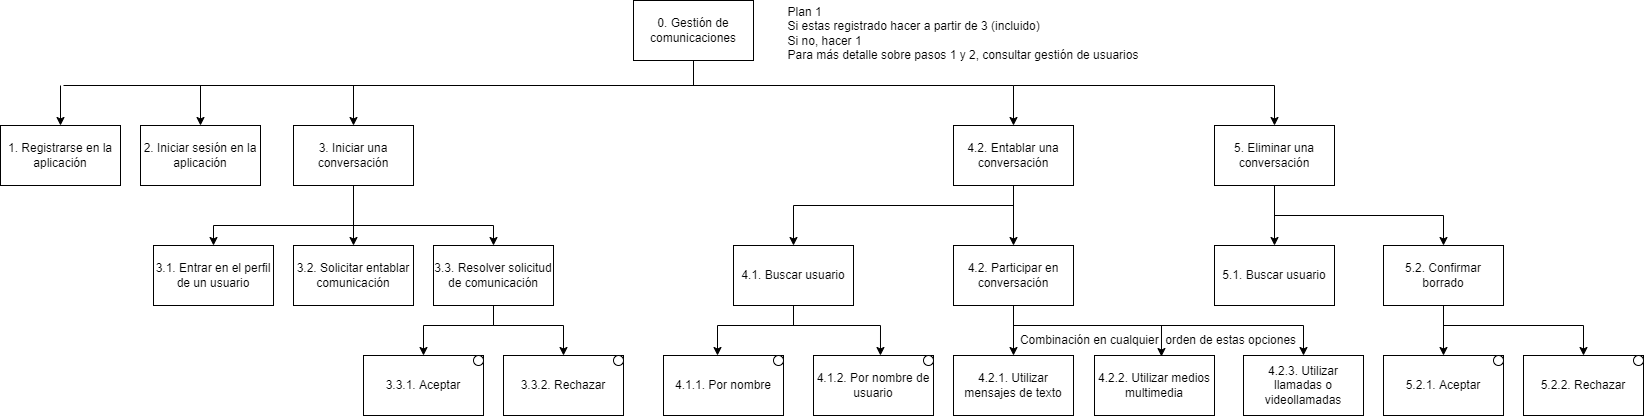

The diagram above was exported from draw.io. Its source (the exported page's mxGraphModel, read from the mxfile embedded in the PNG):
<mxGraphModel dx="818" dy="820" grid="1" gridSize="10" guides="1" tooltips="1" connect="1" arrows="1" fold="1" page="1" pageScale="1" pageWidth="827" pageHeight="1169" math="0" shadow="0">
  <root>
    <mxCell id="0" />
    <mxCell id="1" parent="0" />
    <mxCell id="9rWM3oT7YSVxEMy_Krll-1" value="0. Gestión de comunicaciones" style="rounded=0;whiteSpace=wrap;html=1;" parent="1" vertex="1">
      <mxGeometry x="660" y="35" width="120" height="60" as="geometry" />
    </mxCell>
    <mxCell id="4zw0uW9tV19JgVEZrp53-6" value="3. Iniciar una conversación" style="rounded=0;whiteSpace=wrap;html=1;" parent="1" vertex="1">
      <mxGeometry x="320" y="160" width="120" height="60" as="geometry" />
    </mxCell>
    <mxCell id="4zw0uW9tV19JgVEZrp53-7" value="3.1. Entrar en el perfil de un usuario" style="rounded=0;whiteSpace=wrap;html=1;" parent="1" vertex="1">
      <mxGeometry x="180" y="280" width="120" height="60" as="geometry" />
    </mxCell>
    <mxCell id="4zw0uW9tV19JgVEZrp53-8" value="3.2. Solicitar entablar comunicación" style="rounded=0;whiteSpace=wrap;html=1;" parent="1" vertex="1">
      <mxGeometry x="320" y="280" width="120" height="60" as="geometry" />
    </mxCell>
    <mxCell id="4zw0uW9tV19JgVEZrp53-9" value="1. Registrarse en la aplicación" style="rounded=0;whiteSpace=wrap;html=1;" parent="1" vertex="1">
      <mxGeometry x="27" y="160" width="120" height="60" as="geometry" />
    </mxCell>
    <mxCell id="4zw0uW9tV19JgVEZrp53-10" value="2. Iniciar sesión en la aplicación" style="rounded=0;whiteSpace=wrap;html=1;" parent="1" vertex="1">
      <mxGeometry x="167" y="160" width="120" height="60" as="geometry" />
    </mxCell>
    <mxCell id="4zw0uW9tV19JgVEZrp53-12" value="3.3. Resolver solicitud de comunicación" style="rounded=0;whiteSpace=wrap;html=1;" parent="1" vertex="1">
      <mxGeometry x="460" y="280" width="120" height="60" as="geometry" />
    </mxCell>
    <mxCell id="4zw0uW9tV19JgVEZrp53-13" value="3.3.1. Aceptar" style="rounded=0;whiteSpace=wrap;html=1;" parent="1" vertex="1">
      <mxGeometry x="390" y="390" width="120" height="60" as="geometry" />
    </mxCell>
    <mxCell id="4zw0uW9tV19JgVEZrp53-14" value="3.3.2. Rechazar" style="rounded=0;whiteSpace=wrap;html=1;" parent="1" vertex="1">
      <mxGeometry x="530" y="390" width="120" height="60" as="geometry" />
    </mxCell>
    <mxCell id="4zw0uW9tV19JgVEZrp53-15" value="" style="endArrow=classic;html=1;rounded=0;entryX=0.5;entryY=0;entryDx=0;entryDy=0;" parent="1" target="4zw0uW9tV19JgVEZrp53-7" edge="1">
      <mxGeometry width="50" height="50" relative="1" as="geometry">
        <mxPoint x="240" y="260" as="sourcePoint" />
        <mxPoint x="720" y="380" as="targetPoint" />
      </mxGeometry>
    </mxCell>
    <mxCell id="4zw0uW9tV19JgVEZrp53-16" value="" style="endArrow=classic;html=1;rounded=0;entryX=0.5;entryY=0;entryDx=0;entryDy=0;" parent="1" target="4zw0uW9tV19JgVEZrp53-8" edge="1">
      <mxGeometry width="50" height="50" relative="1" as="geometry">
        <mxPoint x="380" y="260" as="sourcePoint" />
        <mxPoint x="250" y="290" as="targetPoint" />
      </mxGeometry>
    </mxCell>
    <mxCell id="4zw0uW9tV19JgVEZrp53-17" value="" style="endArrow=classic;html=1;rounded=0;entryX=0.5;entryY=0;entryDx=0;entryDy=0;" parent="1" target="4zw0uW9tV19JgVEZrp53-12" edge="1">
      <mxGeometry width="50" height="50" relative="1" as="geometry">
        <mxPoint x="520" y="260" as="sourcePoint" />
        <mxPoint x="390" y="290" as="targetPoint" />
      </mxGeometry>
    </mxCell>
    <mxCell id="4zw0uW9tV19JgVEZrp53-18" value="" style="endArrow=none;html=1;rounded=0;" parent="1" edge="1">
      <mxGeometry width="50" height="50" relative="1" as="geometry">
        <mxPoint x="520" y="260" as="sourcePoint" />
        <mxPoint x="240" y="260" as="targetPoint" />
      </mxGeometry>
    </mxCell>
    <mxCell id="4zw0uW9tV19JgVEZrp53-19" value="" style="endArrow=none;html=1;rounded=0;entryX=0.5;entryY=1;entryDx=0;entryDy=0;" parent="1" target="4zw0uW9tV19JgVEZrp53-6" edge="1">
      <mxGeometry width="50" height="50" relative="1" as="geometry">
        <mxPoint x="380" y="260" as="sourcePoint" />
        <mxPoint x="720" y="380" as="targetPoint" />
      </mxGeometry>
    </mxCell>
    <mxCell id="4zw0uW9tV19JgVEZrp53-20" value="" style="endArrow=classic;html=1;rounded=0;entryX=0.5;entryY=0;entryDx=0;entryDy=0;exitX=0.5;exitY=1;exitDx=0;exitDy=0;" parent="1" source="4zw0uW9tV19JgVEZrp53-12" target="4zw0uW9tV19JgVEZrp53-13" edge="1">
      <mxGeometry width="50" height="50" relative="1" as="geometry">
        <mxPoint x="670" y="430" as="sourcePoint" />
        <mxPoint x="720" y="380" as="targetPoint" />
        <Array as="points">
          <mxPoint x="520" y="360" />
          <mxPoint x="450" y="360" />
        </Array>
      </mxGeometry>
    </mxCell>
    <mxCell id="4zw0uW9tV19JgVEZrp53-21" value="" style="endArrow=classic;html=1;rounded=0;entryX=0.5;entryY=0;entryDx=0;entryDy=0;" parent="1" target="4zw0uW9tV19JgVEZrp53-14" edge="1">
      <mxGeometry width="50" height="50" relative="1" as="geometry">
        <mxPoint x="520" y="340" as="sourcePoint" />
        <mxPoint x="720" y="380" as="targetPoint" />
        <Array as="points">
          <mxPoint x="520" y="360" />
          <mxPoint x="590" y="360" />
        </Array>
      </mxGeometry>
    </mxCell>
    <mxCell id="4zw0uW9tV19JgVEZrp53-22" value="4.2. Participar en conversación" style="rounded=0;whiteSpace=wrap;html=1;" parent="1" vertex="1">
      <mxGeometry x="980" y="280" width="120" height="60" as="geometry" />
    </mxCell>
    <mxCell id="4zw0uW9tV19JgVEZrp53-52" style="edgeStyle=orthogonalEdgeStyle;rounded=0;orthogonalLoop=1;jettySize=auto;html=1;" parent="1" source="4zw0uW9tV19JgVEZrp53-24" edge="1">
      <mxGeometry relative="1" as="geometry">
        <mxPoint x="820" y="330" as="targetPoint" />
      </mxGeometry>
    </mxCell>
    <mxCell id="4zw0uW9tV19JgVEZrp53-24" value="4.1. Buscar usuario" style="rounded=0;whiteSpace=wrap;html=1;" parent="1" vertex="1">
      <mxGeometry x="760" y="280" width="120" height="60" as="geometry" />
    </mxCell>
    <mxCell id="4zw0uW9tV19JgVEZrp53-25" value="4.2. Entablar una conversación" style="rounded=0;whiteSpace=wrap;html=1;" parent="1" vertex="1">
      <mxGeometry x="980" y="160" width="120" height="60" as="geometry" />
    </mxCell>
    <mxCell id="4zw0uW9tV19JgVEZrp53-26" value="4.1.1. Por nombre" style="rounded=0;whiteSpace=wrap;html=1;" parent="1" vertex="1">
      <mxGeometry x="690" y="390" width="120" height="60" as="geometry" />
    </mxCell>
    <mxCell id="4zw0uW9tV19JgVEZrp53-27" value="4.1.2. Por nombre de usuario" style="rounded=0;whiteSpace=wrap;html=1;" parent="1" vertex="1">
      <mxGeometry x="840" y="390" width="120" height="60" as="geometry" />
    </mxCell>
    <mxCell id="4zw0uW9tV19JgVEZrp53-28" value="5. Eliminar una conversación" style="rounded=0;whiteSpace=wrap;html=1;" parent="1" vertex="1">
      <mxGeometry x="1241" y="160" width="120" height="60" as="geometry" />
    </mxCell>
    <mxCell id="4zw0uW9tV19JgVEZrp53-29" value="4.2.1. Utilizar mensajes de texto" style="rounded=0;whiteSpace=wrap;html=1;" parent="1" vertex="1">
      <mxGeometry x="980" y="390" width="120" height="60" as="geometry" />
    </mxCell>
    <mxCell id="4zw0uW9tV19JgVEZrp53-30" value="" style="endArrow=classic;html=1;rounded=0;entryX=0.5;entryY=0;entryDx=0;entryDy=0;" parent="1" target="4zw0uW9tV19JgVEZrp53-25" edge="1">
      <mxGeometry width="50" height="50" relative="1" as="geometry">
        <mxPoint x="90" y="120" as="sourcePoint" />
        <mxPoint x="910" y="350" as="targetPoint" />
        <Array as="points">
          <mxPoint x="1040" y="120" />
        </Array>
      </mxGeometry>
    </mxCell>
    <mxCell id="4zw0uW9tV19JgVEZrp53-31" value="4.2.2. Utilizar medios multimedia" style="rounded=0;whiteSpace=wrap;html=1;" parent="1" vertex="1">
      <mxGeometry x="1121" y="390" width="120" height="60" as="geometry" />
    </mxCell>
    <mxCell id="4zw0uW9tV19JgVEZrp53-32" value="4.2.3. Utilizar llamadas o videollamadas" style="rounded=0;whiteSpace=wrap;html=1;" parent="1" vertex="1">
      <mxGeometry x="1270" y="390" width="120" height="60" as="geometry" />
    </mxCell>
    <mxCell id="4zw0uW9tV19JgVEZrp53-33" value="" style="endArrow=classic;html=1;rounded=0;entryX=0.5;entryY=0;entryDx=0;entryDy=0;exitX=0.5;exitY=1;exitDx=0;exitDy=0;" parent="1" source="4zw0uW9tV19JgVEZrp53-22" target="4zw0uW9tV19JgVEZrp53-29" edge="1">
      <mxGeometry width="50" height="50" relative="1" as="geometry">
        <mxPoint x="860" y="380" as="sourcePoint" />
        <mxPoint x="910" y="330" as="targetPoint" />
      </mxGeometry>
    </mxCell>
    <mxCell id="4zw0uW9tV19JgVEZrp53-34" value="" style="endArrow=classic;html=1;rounded=0;entryX=0.558;entryY=0.017;entryDx=0;entryDy=0;entryPerimeter=0;" parent="1" target="4zw0uW9tV19JgVEZrp53-31" edge="1">
      <mxGeometry width="50" height="50" relative="1" as="geometry">
        <mxPoint x="1040" y="340" as="sourcePoint" />
        <mxPoint x="910" y="330" as="targetPoint" />
        <Array as="points">
          <mxPoint x="1040" y="360" />
          <mxPoint x="1188" y="360" />
        </Array>
      </mxGeometry>
    </mxCell>
    <mxCell id="4zw0uW9tV19JgVEZrp53-36" value="5.1. Buscar usuario" style="rounded=0;whiteSpace=wrap;html=1;" parent="1" vertex="1">
      <mxGeometry x="1241" y="280" width="120" height="60" as="geometry" />
    </mxCell>
    <mxCell id="4zw0uW9tV19JgVEZrp53-37" value="5.2. Confirmar borrado" style="rounded=0;whiteSpace=wrap;html=1;" parent="1" vertex="1">
      <mxGeometry x="1410" y="280" width="120" height="60" as="geometry" />
    </mxCell>
    <mxCell id="4zw0uW9tV19JgVEZrp53-38" value="" style="endArrow=classic;html=1;rounded=0;entryX=0.5;entryY=0;entryDx=0;entryDy=0;exitX=0.5;exitY=1;exitDx=0;exitDy=0;" parent="1" source="4zw0uW9tV19JgVEZrp53-25" target="4zw0uW9tV19JgVEZrp53-22" edge="1">
      <mxGeometry width="50" height="50" relative="1" as="geometry">
        <mxPoint x="860" y="370" as="sourcePoint" />
        <mxPoint x="910" y="320" as="targetPoint" />
      </mxGeometry>
    </mxCell>
    <mxCell id="4zw0uW9tV19JgVEZrp53-39" value="" style="endArrow=classic;html=1;rounded=0;entryX=0.5;entryY=0;entryDx=0;entryDy=0;exitX=0.5;exitY=1;exitDx=0;exitDy=0;" parent="1" source="4zw0uW9tV19JgVEZrp53-25" target="4zw0uW9tV19JgVEZrp53-24" edge="1">
      <mxGeometry width="50" height="50" relative="1" as="geometry">
        <mxPoint x="860" y="370" as="sourcePoint" />
        <mxPoint x="910" y="320" as="targetPoint" />
        <Array as="points">
          <mxPoint x="1040" y="240" />
          <mxPoint x="820" y="240" />
        </Array>
      </mxGeometry>
    </mxCell>
    <mxCell id="4zw0uW9tV19JgVEZrp53-40" value="" style="endArrow=classic;html=1;rounded=0;entryX=0.45;entryY=0;entryDx=0;entryDy=0;entryPerimeter=0;exitX=0.5;exitY=1;exitDx=0;exitDy=0;" parent="1" source="4zw0uW9tV19JgVEZrp53-24" target="4zw0uW9tV19JgVEZrp53-26" edge="1">
      <mxGeometry width="50" height="50" relative="1" as="geometry">
        <mxPoint x="860" y="370" as="sourcePoint" />
        <mxPoint x="910" y="320" as="targetPoint" />
        <Array as="points">
          <mxPoint x="820" y="360" />
          <mxPoint x="744" y="360" />
        </Array>
      </mxGeometry>
    </mxCell>
    <mxCell id="4zw0uW9tV19JgVEZrp53-41" value="" style="endArrow=classic;html=1;rounded=0;entryX=0.558;entryY=0;entryDx=0;entryDy=0;entryPerimeter=0;exitX=0.5;exitY=1;exitDx=0;exitDy=0;" parent="1" source="4zw0uW9tV19JgVEZrp53-24" target="4zw0uW9tV19JgVEZrp53-27" edge="1">
      <mxGeometry width="50" height="50" relative="1" as="geometry">
        <mxPoint x="860" y="370" as="sourcePoint" />
        <mxPoint x="910" y="320" as="targetPoint" />
        <Array as="points">
          <mxPoint x="820" y="360" />
          <mxPoint x="907" y="360" />
        </Array>
      </mxGeometry>
    </mxCell>
    <mxCell id="4zw0uW9tV19JgVEZrp53-42" value="" style="endArrow=classic;html=1;rounded=0;entryX=0.5;entryY=0;entryDx=0;entryDy=0;" parent="1" target="4zw0uW9tV19JgVEZrp53-28" edge="1">
      <mxGeometry width="50" height="50" relative="1" as="geometry">
        <mxPoint x="1040" y="120" as="sourcePoint" />
        <mxPoint x="1160" y="320" as="targetPoint" />
        <Array as="points">
          <mxPoint x="1301" y="120" />
        </Array>
      </mxGeometry>
    </mxCell>
    <mxCell id="4zw0uW9tV19JgVEZrp53-43" value="" style="endArrow=classic;html=1;rounded=0;entryX=0.5;entryY=0;entryDx=0;entryDy=0;exitX=0.5;exitY=1;exitDx=0;exitDy=0;" parent="1" source="4zw0uW9tV19JgVEZrp53-28" target="4zw0uW9tV19JgVEZrp53-36" edge="1">
      <mxGeometry width="50" height="50" relative="1" as="geometry">
        <mxPoint x="1110" y="370" as="sourcePoint" />
        <mxPoint x="1160" y="320" as="targetPoint" />
      </mxGeometry>
    </mxCell>
    <mxCell id="4zw0uW9tV19JgVEZrp53-44" value="" style="endArrow=classic;html=1;rounded=0;entryX=0.5;entryY=0;entryDx=0;entryDy=0;exitX=0.5;exitY=1;exitDx=0;exitDy=0;" parent="1" source="4zw0uW9tV19JgVEZrp53-28" target="4zw0uW9tV19JgVEZrp53-37" edge="1">
      <mxGeometry width="50" height="50" relative="1" as="geometry">
        <mxPoint x="1110" y="370" as="sourcePoint" />
        <mxPoint x="1160" y="320" as="targetPoint" />
        <Array as="points">
          <mxPoint x="1301" y="250" />
          <mxPoint x="1470" y="250" />
        </Array>
      </mxGeometry>
    </mxCell>
    <mxCell id="4zw0uW9tV19JgVEZrp53-45" value="5.2.1. Aceptar" style="rounded=0;whiteSpace=wrap;html=1;" parent="1" vertex="1">
      <mxGeometry x="1410" y="390" width="120" height="60" as="geometry" />
    </mxCell>
    <mxCell id="4zw0uW9tV19JgVEZrp53-46" value="5.2.2. Rechazar" style="rounded=0;whiteSpace=wrap;html=1;" parent="1" vertex="1">
      <mxGeometry x="1550" y="390" width="120" height="60" as="geometry" />
    </mxCell>
    <mxCell id="4zw0uW9tV19JgVEZrp53-49" value="" style="endArrow=classic;html=1;rounded=0;entryX=0.5;entryY=0;entryDx=0;entryDy=0;exitX=0.5;exitY=1;exitDx=0;exitDy=0;" parent="1" source="4zw0uW9tV19JgVEZrp53-37" target="4zw0uW9tV19JgVEZrp53-45" edge="1">
      <mxGeometry width="50" height="50" relative="1" as="geometry">
        <mxPoint x="1110" y="370" as="sourcePoint" />
        <mxPoint x="1160" y="320" as="targetPoint" />
      </mxGeometry>
    </mxCell>
    <mxCell id="4zw0uW9tV19JgVEZrp53-50" value="" style="endArrow=classic;html=1;rounded=0;entryX=0.5;entryY=0;entryDx=0;entryDy=0;" parent="1" target="4zw0uW9tV19JgVEZrp53-6" edge="1">
      <mxGeometry width="50" height="50" relative="1" as="geometry">
        <mxPoint x="380" y="120" as="sourcePoint" />
        <mxPoint x="870" y="320" as="targetPoint" />
      </mxGeometry>
    </mxCell>
    <mxCell id="4zw0uW9tV19JgVEZrp53-53" value="" style="endArrow=classic;html=1;rounded=0;entryX=0.5;entryY=0;entryDx=0;entryDy=0;" parent="1" target="4zw0uW9tV19JgVEZrp53-10" edge="1">
      <mxGeometry width="50" height="50" relative="1" as="geometry">
        <mxPoint x="227" y="120" as="sourcePoint" />
        <mxPoint x="390" y="170" as="targetPoint" />
      </mxGeometry>
    </mxCell>
    <mxCell id="4zw0uW9tV19JgVEZrp53-54" value="" style="endArrow=classic;html=1;rounded=0;entryX=0.5;entryY=0;entryDx=0;entryDy=0;" parent="1" target="4zw0uW9tV19JgVEZrp53-9" edge="1">
      <mxGeometry width="50" height="50" relative="1" as="geometry">
        <mxPoint x="87" y="120" as="sourcePoint" />
        <mxPoint x="400" y="180" as="targetPoint" />
      </mxGeometry>
    </mxCell>
    <mxCell id="4zw0uW9tV19JgVEZrp53-62" value="Combinación en cualquier&amp;nbsp; orden de estas opciones" style="text;html=1;strokeColor=none;fillColor=none;align=center;verticalAlign=middle;whiteSpace=wrap;rounded=0;" parent="1" vertex="1">
      <mxGeometry x="1040" y="360" width="290" height="30" as="geometry" />
    </mxCell>
    <mxCell id="4zw0uW9tV19JgVEZrp53-63" value="" style="endArrow=classic;html=1;rounded=0;entryX=1;entryY=1;entryDx=0;entryDy=0;exitX=0;exitY=0;exitDx=0;exitDy=0;" parent="1" source="4zw0uW9tV19JgVEZrp53-62" target="4zw0uW9tV19JgVEZrp53-62" edge="1">
      <mxGeometry width="50" height="50" relative="1" as="geometry">
        <mxPoint x="1070" y="330" as="sourcePoint" />
        <mxPoint x="1120" y="280" as="targetPoint" />
        <Array as="points">
          <mxPoint x="1330" y="360" />
        </Array>
      </mxGeometry>
    </mxCell>
    <mxCell id="4zw0uW9tV19JgVEZrp53-64" value="" style="endArrow=classic;html=1;rounded=0;entryX=0.5;entryY=0;entryDx=0;entryDy=0;exitX=0.5;exitY=1;exitDx=0;exitDy=0;" parent="1" source="4zw0uW9tV19JgVEZrp53-37" target="4zw0uW9tV19JgVEZrp53-46" edge="1">
      <mxGeometry width="50" height="50" relative="1" as="geometry">
        <mxPoint x="1070" y="330" as="sourcePoint" />
        <mxPoint x="1120" y="280" as="targetPoint" />
        <Array as="points">
          <mxPoint x="1470" y="360" />
          <mxPoint x="1610" y="360" />
        </Array>
      </mxGeometry>
    </mxCell>
    <mxCell id="2n8Q-bPJlRhtwOtxw-DN-2" value="&lt;div style=&quot;border-color: var(--border-color); text-align: left;&quot;&gt;&lt;span style=&quot;border-color: var(--border-color);&quot;&gt;Plan 1&lt;/span&gt;&lt;/div&gt;&lt;div style=&quot;border-color: var(--border-color); text-align: left;&quot;&gt;&lt;span style=&quot;border-color: var(--border-color);&quot;&gt;Si estas registrado hacer a partir de 3 (incluido)&lt;/span&gt;&lt;/div&gt;&lt;div style=&quot;border-color: var(--border-color); text-align: left;&quot;&gt;&lt;span style=&quot;border-color: var(--border-color);&quot;&gt;Si no, hacer 1&lt;/span&gt;&lt;/div&gt;&lt;div style=&quot;border-color: var(--border-color); text-align: left;&quot;&gt;Para más detalle sobre pasos 1 y 2, consultar gestión de usuarios&lt;/div&gt;" style="text;html=1;strokeColor=none;fillColor=none;align=center;verticalAlign=middle;whiteSpace=wrap;rounded=0;labelBackgroundColor=none;" parent="1" vertex="1">
      <mxGeometry x="790" y="40" width="400" height="55" as="geometry" />
    </mxCell>
    <mxCell id="yFvYbgg5myGl9Wqc4RUo-1" value="" style="ellipse;whiteSpace=wrap;html=1;" parent="1" vertex="1">
      <mxGeometry x="500" y="390" width="10" height="10" as="geometry" />
    </mxCell>
    <mxCell id="yFvYbgg5myGl9Wqc4RUo-2" value="" style="ellipse;whiteSpace=wrap;html=1;" parent="1" vertex="1">
      <mxGeometry x="640" y="390" width="10" height="10" as="geometry" />
    </mxCell>
    <mxCell id="yFvYbgg5myGl9Wqc4RUo-3" value="" style="ellipse;whiteSpace=wrap;html=1;" parent="1" vertex="1">
      <mxGeometry x="800" y="390" width="10" height="10" as="geometry" />
    </mxCell>
    <mxCell id="yFvYbgg5myGl9Wqc4RUo-4" value="" style="ellipse;whiteSpace=wrap;html=1;" parent="1" vertex="1">
      <mxGeometry x="950" y="390" width="10" height="10" as="geometry" />
    </mxCell>
    <mxCell id="kXa7husSDiNKOUoRohId-1" value="" style="ellipse;whiteSpace=wrap;html=1;" parent="1" vertex="1">
      <mxGeometry x="1520" y="390" width="10" height="10" as="geometry" />
    </mxCell>
    <mxCell id="kXa7husSDiNKOUoRohId-2" value="" style="ellipse;whiteSpace=wrap;html=1;fontStyle=1" parent="1" vertex="1">
      <mxGeometry x="1660" y="390" width="10" height="10" as="geometry" />
    </mxCell>
    <mxCell id="dLKLibl13veu0jziH9QB-1" value="" style="endArrow=none;html=1;rounded=0;entryX=0.5;entryY=1;entryDx=0;entryDy=0;" parent="1" target="9rWM3oT7YSVxEMy_Krll-1" edge="1">
      <mxGeometry width="50" height="50" relative="1" as="geometry">
        <mxPoint x="720" y="120" as="sourcePoint" />
        <mxPoint x="870" y="380" as="targetPoint" />
      </mxGeometry>
    </mxCell>
  </root>
</mxGraphModel>